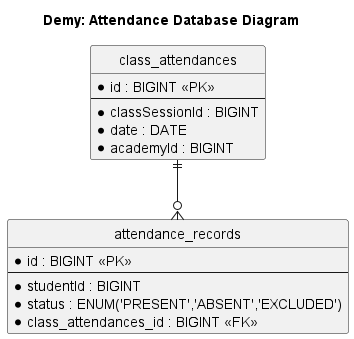

The diagram above was rendered by PlantUML. Its source (embedded in the PNG):
@startuml Demy: Attendance Database Diagram
title Demy: Attendance Database Diagram

hide circle
skinparam linetype ortho

entity "class_attendances" as class_attendances {
  *id : BIGINT <<PK>>
  --
  *classSessionId : BIGINT
  *date : DATE
  *academyId : BIGINT
}

entity "attendance_records" as attendance_records {
  *id : BIGINT <<PK>>
  --
  *studentId : BIGINT
  *status : ENUM('PRESENT','ABSENT','EXCLUDED')
  *class_attendances_id : BIGINT <<FK>>
}

class_attendances ||--o{ attendance_records

@enduml